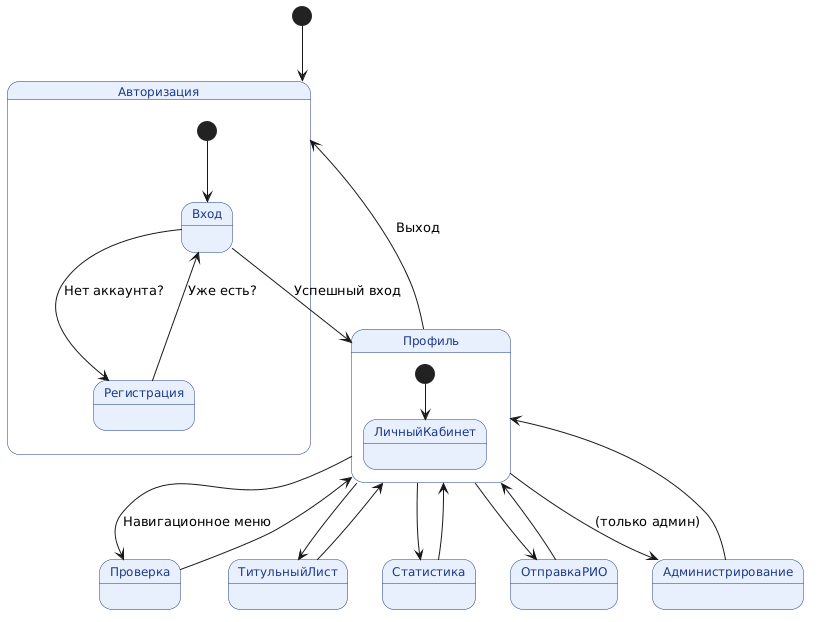

The diagram above was rendered by PlantUML. Its source (embedded in the PNG):
@startuml
skinparam state {
  BackgroundColor #E8F0FE
  BorderColor #1E3A8A
  FontColor #1E3A8A
  FontSize 12
}

[*] --> Авторизация

state Авторизация {
  [*] --> Вход
  Вход --> Регистрация : Нет аккаунта?
  Регистрация --> Вход : Уже есть?
}

Вход --> Профиль : Успешный вход

state Профиль {
  [*] --> ЛичныйКабинет
}

Профиль --> Проверка : Навигационное меню
Профиль --> ТитульныйЛист
Профиль --> Статистика
Профиль --> ОтправкаРИО
Профиль --> Администрирование : (только админ)

Проверка --> Профиль
ТитульныйЛист --> Профиль
Статистика --> Профиль
ОтправкаРИО --> Профиль
Администрирование --> Профиль

Профиль --> Авторизация : Выход
@enduml